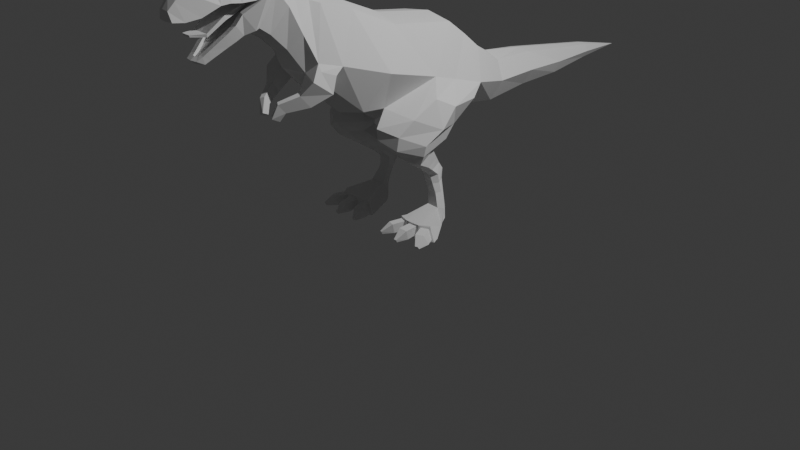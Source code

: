 # Source: low-poly-dinosaur.blend  (saved by Blender 4.5.87; exported with 4.5.12 LTS)
import bpy
from mathutils import Matrix  # noqa: F401  (used for matrix-valued properties, if any)

bpy.ops.wm.read_factory_settings(use_empty=True)
scene = bpy.context.scene
scene.name = 'Scene'

# ---- collections
col_collection = bpy.data.collections.new('Collection'); scene.collection.children.link(col_collection)
col_reference = bpy.data.collections.new('reference'); scene.collection.children.link(col_reference)

# ---- world
world_world = bpy.data.worlds.new('World'); scene.world = world_world
world_world.use_nodes = True; world_world.node_tree.nodes.clear()
_N = world_world.node_tree.nodes; _L = world_world.node_tree.links
n0 = _N.new('ShaderNodeOutputWorld'); n0.name = 'World Output'; n0.location = (200, 100)
n1 = _N.new('ShaderNodeBackground'); n1.name = 'Background'; n1.location = (-200, 100)
n1.inputs[0].default_value = (0.05088, 0.05088, 0.05088, 1.0)
_L.new(n1.outputs[0], n0.inputs[0])
n0.is_active_output = True
world_world.color = (0.05088, 0.05088, 0.05088)
world_world.sun_shadow_jitter_overblur = 0.0

# ---- cameras
cam_camera = bpy.data.cameras.new('Camera')
cam_camera.clip_end = 100.0
cam_camera.ortho_scale = 7.314

# ---- lights
light_light = bpy.data.lights.new('Light', 'POINT')
light_light.energy = 1000.0
light_light.shadow_soft_size = 0.1

# ---- meshes
me_plane = bpy.data.meshes.new('Plane')
me_plane.from_pydata([(0.3003, -0.3385, 0.4745), (0.2828, -0.7021, -0.2722), (0.2949, 0.7786, 0.03086), (0.2777, 0.4882, -0.5029), (0.3003, 0.3651, 0.3621), (0.2828, -0.4515, -0.2979), (0.1785, 1.204, -0.2244), (0.1681, 1.125, -0.6371), (0.1193, 1.743, -0.2694), (0.1107, 1.696, -0.6133), (0.09798, 2.274, -0.351), (0.09273, 2.237, -0.6155), (0.06173, 2.8, -0.4284), (0.05813, 2.78, -0.5694), (0.2266, -0.7665, 0.6803), (0.2133, -1.083, 0.06037), (0.1785, -1.078, 0.7798), (0.1681, -1.261, 0.1995), (0.1295, -1.163, 0.8134), (0.1204, -1.409, 0.4276), (0.1295, -1.347, 1.024), (0.1204, -1.572, 0.5911), (0.1972, -1.677, 1.285), (0.1721, -1.753, 0.6728), (0.1382, -1.917, 1.16), (0.1323, -1.846, 0.6437), (0.07372, -2.117, 1.134), (0.102, -1.993, 0.5648), (0.07931, -2.358, 1.084), (0.0702, -2.145, 0.4838), (0.05471, -2.49, 0.9499), (0.04816, -2.25, 0.4735), (0.06012, -2.192, 0.4581), (0.066, -2.429, 1.015), (0.4572, -0.5243, 0.09286), (0.449, 0.6659, -0.2694), (0.456, 0.04099, -0.06499), (0.2718, 1.183, -0.4202), (0.2049, 1.719, -0.4452), (0.1488, 2.255, -0.4862), (0.09399, 2.79, -0.5005), (0.345, -0.9851, 0.2393), (0.2718, -1.197, 0.2939), (0.2116, -1.297, 0.5502), (0.2116, -1.437, 0.8243), (0.235, -1.682, 0.9827), (0.1483, -1.93, 1.137), (0.1298, -2.03, 1.109), (0.1003, -2.233, 0.8726), (0.04596, -2.434, 0.8558), (0.06528, -2.362, 0.8497), (0.039, -2.216, 0.5453), (0.02996, -2.241, 0.5283), (0.05838, -2.159, 0.5896), (0.1078, -2.015, 0.7018), (0.1524, -1.885, 0.849), (0.1765, -1.796, 1.266), (0.2077, -1.783, 0.9492), (0.1681, -1.717, 0.6869), (0.1785, -1.549, 1.254), (0.2718, -1.603, 0.9985), (0.1174, -1.918, 0.6025), (0.07068, -2.009, 1.132), (0.1293, -1.998, 1.115), (0.1318, -1.946, 0.7639), (0.0, -0.2654, 0.5149), (0.0, -0.7361, -0.342), (0.0, 0.8381, 0.05698), (0.0, 0.4101, -0.5541), (0.0, 0.383, 0.406), (0.0, -0.5396, -0.392), (0.0, 1.206, -0.1659), (0.0, 1.105, -0.6746), (0.0, 1.747, -0.2449), (0.0, 1.691, -0.6455), (0.0, 2.276, -0.3322), (0.0, 2.234, -0.6402), (0.0, 2.801, -0.4184), (0.0, 2.778, -0.5826), (0.0, 3.379, -0.5553), (0.0, -0.7414, 0.7254), (0.0, -1.151, -0.01003), (0.0, -1.059, 0.8154), (0.0, -1.383, 0.2333), (0.0, -1.143, 0.8389), (0.0, -1.468, 0.4222), (0.0, -1.334, 1.048), (0.0, -1.609, 0.552), (0.0, -1.665, 1.327), (0.0, -1.764, 0.6145), (0.0, -1.879, 1.266), (0.0, -1.829, 0.6058), (0.0, -2.123, 1.161), (0.0, -1.984, 0.54), (0.0, -2.38, 1.114), (0.0, -2.143, 0.4652), (0.0, -2.501, 0.9622), (0.0, -2.25, 0.4679), (0.0, -2.19, 0.4433), (0.0, -2.444, 1.038), (0.0, -2.441, 0.8559), (0.0, -2.246, 0.528), (0.0, -1.79, 1.31), (0.0, -1.739, 0.6273), (0.0, -1.541, 1.289), (0.0, -1.907, 0.5729), (0.0, -1.962, 1.271), (0.2802, 0.01833, -0.4004), (0.2976, 0.574, 0.2029), (0.4531, 0.3012, -0.1501), (0.0, -0.06476, -0.473), (0.0, 0.5956, 0.2486), (0.6432, -0.03611, -0.5195), (0.482, 0.2722, -0.5793), (0.531, 0.4889, -0.3649), (0.5405, -0.3179, -0.3807), (0.5688, -0.0605, -0.2305), (0.6235, 0.141, -0.3389), (0.2965, 0.1247, -1.419), (0.3631, 0.1933, -1.426), (0.3328, 0.08176, -1.415), (0.5179, 0.1216, -1.418), (0.4552, 0.192, -1.426), (0.4724, 0.07215, -1.413), (0.268, 0.09976, -1.563), (0.3251, 0.1547, -1.539), (0.2501, 0.05998, -1.583), (0.52, 0.09797, -1.562), (0.498, 0.1538, -1.539), (0.5443, 0.05819, -1.582), (0.5084, -0.2172, -1.495), (0.5224, -0.2538, -1.629), (0.3388, -0.2217, -1.497), (0.3261, -0.2597, -1.631), (0.2888, -0.1888, -0.7479), (0.2978, -0.1944, -0.5727), (0.2744, -0.1894, -0.6553), (0.3647, 0.1616, -0.6905), (0.3684, 0.01046, -0.7493), (0.3708, 0.02146, -0.7132), (0.3227, -0.4015, -0.7135), (0.3201, -0.5795, -0.4575), (0.3118, -0.5664, -0.5708), (0.6058, -0.2235, -0.6459), (0.5318, -0.2222, -0.8555), (0.5769, -0.2239, -0.7587), (0.4424, 0.02374, -0.7852), (0.4755, 0.1717, -0.713), (0.4751, 0.03651, -0.7534), (0.4899, -0.4616, -0.5283), (0.4412, -0.3908, -0.7745), (0.4719, -0.4701, -0.6671), (0.277, 0.1535, -1.281), (0.2385, 0.01977, -0.9429), (0.2392, 0.1581, -1.187), (0.2067, 0.159, -1.091), (0.2154, 0.0819, -1.01), (0.3069, 0.148, -0.9285), (0.3254, 0.2217, -1.271), (0.2801, 0.1991, -0.996), (0.2678, 0.2606, -1.079), (0.2903, 0.2371, -1.177), (0.3054, 0.1119, -1.285), (0.2721, -0.07783, -0.9563), (0.268, 0.1078, -1.192), (0.2376, 0.09122, -1.099), (0.2475, -0.0001228, -1.02), (0.4457, -0.02827, -0.9645), (0.4432, 0.1527, -1.277), (0.4169, 0.04982, -1.023), (0.4054, 0.1413, -1.097), (0.4124, 0.1522, -1.186), (0.3954, 0.2207, -1.271), (0.3827, 0.1463, -0.9342), (0.3623, 0.2356, -1.177), (0.3483, 0.2584, -1.081), (0.359, 0.1972, -0.9995), (0.392, -0.1014, -0.9667), (0.4111, 0.1045, -1.284), (0.3669, -0.01993, -1.026), (0.3592, 0.07517, -1.102), (0.3769, 0.09619, -1.193), (0.611, -0.1598, -1.483), (0.6466, -0.09616, -1.629), (0.6163, -0.1674, -1.495), (0.6844, -0.1793, -1.629), (0.1893, -0.1629, -1.627), (0.2712, -0.1487, -1.483), (0.1673, -0.2097, -1.629), (0.2371, -0.1895, -1.496), (0.4783, -0.2199, -1.514), (0.3815, -0.2193, -1.515), (0.3825, -0.2476, -1.61), (0.4765, -0.2478, -1.61), (0.5286, -0.214, -1.514), (0.5386, -0.2402, -1.61), (0.6551, -0.1866, -1.61), (0.6065, -0.1781, -1.514), (0.3088, -0.2483, -1.612), (0.3179, -0.2211, -1.516), (0.2478, -0.1989, -1.515), (0.198, -0.2134, -1.61), (0.4783, -0.3515, -1.523), (0.3815, -0.3508, -1.523), (0.4765, -0.3302, -1.62), (0.3825, -0.33, -1.62), (0.5838, -0.3335, -1.523), (0.5732, -0.315, -1.62), (0.6617, -0.2976, -1.523), (0.6897, -0.2615, -1.62), (0.2842, -0.3269, -1.621), (0.2786, -0.3466, -1.524), (0.1733, -0.2919, -1.619), (0.2086, -0.3243, -1.523), (0.4444, -0.4576, -1.595), (0.4151, -0.4574, -1.595), (0.4438, -0.4451, -1.622), (0.4154, -0.445, -1.622), (0.6617, -0.4146, -1.595), (0.656, -0.4036, -1.622), (0.6852, -0.4038, -1.595), (0.6911, -0.3874, -1.622), (0.218, -0.4265, -1.622), (0.2145, -0.4382, -1.595), (0.1846, -0.4159, -1.622), (0.1934, -0.4315, -1.594), (0.3585, -1.071, 0.1782), (0.3716, -1.123, 0.02256), (0.3158, -1.204, 0.2313), (0.3264, -1.301, 0.1617), (0.1882, -1.35, 0.0517), (0.2179, -1.259, -0.0657), (0.2353, -1.382, 0.03425), (0.265, -1.291, -0.08315), (0.0913, -1.517, -0.02036), (0.1132, -1.45, -0.1071), (0.1261, -1.541, -0.03326), (0.148, -1.474, -0.12), (0.05902, -1.569, -0.1485), (0.07573, -1.495, -0.1859), (0.08554, -1.581, -0.1651), (0.1022, -1.507, -0.2026), (0.1601, -1.887, 1.227), (0.1886, -1.906, 0.9442), (0.079, -2.046, 1.124), (0.1434, -2.073, 0.9487), (0.1648, -1.994, 0.9546), (0.07915, -2.008, 1.162), (0.07667, -2.039, 1.143), (0.1275, -1.933, 1.178), (0.1482, -2.245, 0.8688), (0.1131, -2.374, 0.8496), (0.08541, -2.477, 0.8614), (0.1914, -2.085, 0.9453), (0.2126, -2.007, 0.9545), (0.2561, -1.793, 0.9476), (0.2371, -1.916, 0.9448), (0.0865, -2.225, 0.5354), (0.06844, -2.277, 0.5025), (0.1556, -2.025, 0.6941), (0.1061, -2.168, 0.5807), (0.18, -1.954, 0.7568), (0.2824, -1.695, 0.9773), (0.2003, -1.896, 0.8417), (0.0, -2.289, 0.5025), (0.0, -2.491, 0.8614), (0.1082, -1.996, 0.6787), (0.0578, -2.141, 0.5659), (0.03724, -2.198, 0.5214), (0.02808, -2.225, 0.5033), (0.0, -2.093, 0.9741), (0.0, -2.217, 0.5109), (0.0, -2.003, 0.6708), (0.0, -1.703, 0.9506), (0.0, -2.156, 0.557), (0.1513, -1.706, 0.958), (0.0, -2.259, 0.8975), (0.0, -2.23, 0.5031), (0.1436, -2.08, 0.9779), (0.04511, -2.431, 0.8857), (0.06535, -2.364, 0.8796), (0.1009, -2.243, 0.9008), (0.0, -2.438, 0.8857), (0.0, -2.385, 0.8796), (0.1647, -1.993, 0.9846), (0.0, -2.004, 0.9845), (0.0, -1.816, 0.8593), (0.1068, -1.816, 0.8638), (0.1325, -1.923, 0.7441), (0.0, -1.926, 0.7365), (0.0, -1.909, 0.9747), (0.1886, -1.905, 0.9742), (0.2074, -1.788, 0.9787), (0.0, -1.787, 0.9772), (0.2361, -1.659, 1.001), (0.0, -1.654, 0.9897), (0.1532, -1.865, 0.8266), (0.0, -1.865, 0.8201), (0.0, -2.005, 0.8349), (0.0, -1.995, 0.7907), (0.1161, -2.013, 0.8382), (0.1072, -1.998, 0.7938), (0.0, -2.172, 0.7144), (0.0, -2.165, 0.6828), (0.09298, -2.177, 0.7167), (0.08661, -2.167, 0.685), (0.0, -2.309, 0.7218), (0.0, -2.305, 0.7037), (0.04846, -2.312, 0.7232), (0.04695, -2.307, 0.705)], [], [(109, 36, 116, 117), (34, 1, 5, 36), (35, 3, 7, 37), (37, 7, 9, 38), (38, 9, 11, 39), (39, 11, 13, 40), (40, 13, 79), (34, 0, 14, 41), (41, 14, 16, 42), (42, 16, 18, 43), (43, 18, 20, 44), (60, 59, 22, 262), (255, 56, 242, 256), (63, 62, 244, 47), (253, 26, 28, 250), (251, 33, 30, 252), (250, 28, 33, 251), (29, 260, 257, 32), (32, 257, 258, 31), (27, 259, 260, 29), (61, 261, 259, 27), (23, 262, 263, 25), (58, 60, 262, 23), (19, 43, 44, 21), (17, 42, 43, 19), (42, 17, 229, 228), (1, 34, 41, 15), (12, 40, 79), (10, 39, 40, 12), (8, 38, 39, 10), (6, 37, 38, 8), (2, 35, 37, 6), (0, 34, 36, 4), (108, 109, 35, 2), (262, 22, 56, 255), (21, 44, 60, 58), (44, 20, 59, 60), (25, 263, 261, 61), (46, 24, 62, 63), (31, 258, 264, 97), (12, 79, 77), (29, 32, 98, 95), (79, 13, 78), (61, 27, 93, 105), (30, 33, 99, 96), (62, 24, 249, 247), (32, 31, 97, 98), (1, 15, 81, 66), (33, 28, 94, 99), (14, 0, 65, 80), (15, 17, 83, 81), (0, 4, 69, 65), (16, 14, 80, 82), (107, 5, 70, 110), (17, 19, 85, 83), (18, 16, 82, 84), (108, 2, 67, 111), (5, 1, 66, 70), (19, 21, 87, 85), (20, 18, 84, 86), (2, 6, 71, 67), (21, 58, 103, 87), (7, 3, 68, 72), (22, 59, 104, 88), (6, 8, 73, 71), (23, 25, 91, 89), (9, 7, 72, 74), (242, 56, 102, 90), (56, 22, 88, 102), (8, 10, 75, 73), (25, 61, 105, 91), (11, 9, 74, 76), (252, 30, 96, 265), (244, 62, 247, 248), (58, 23, 89, 103), (10, 12, 77, 75), (59, 20, 86, 104), (27, 29, 95, 93), (13, 11, 76, 78), (28, 26, 92, 94), (4, 108, 111, 69), (3, 107, 110, 68), (4, 36, 109, 108), (3, 35, 114, 113), (117, 112, 113, 114), (116, 115, 112, 117), (35, 109, 117, 114), (36, 5, 115, 116), (120, 118, 124, 126), (121, 123, 129, 127), (126, 124, 127, 129), (124, 125, 128, 127), (129, 123, 182, 183), (119, 122, 128, 125), (122, 121, 127, 128), (118, 119, 125, 124), (197, 194, 206, 208), (120, 126, 186, 187), (123, 120, 132, 130), (126, 129, 131, 133), (135, 137, 139, 136), (136, 139, 138, 134), (141, 135, 136, 142), (142, 136, 134, 140), (144, 146, 148, 145), (145, 148, 147, 143), (150, 144, 145, 151), (151, 145, 143, 149), (146, 138, 139, 148), (148, 139, 137, 147), (149, 141, 142, 151), (151, 142, 140, 150), (5, 107, 135, 141), (107, 3, 137, 135), (3, 113, 147, 137), (115, 5, 141, 149), (113, 112, 143, 147), (112, 115, 149, 143), (153, 157, 159, 156), (156, 159, 160, 155), (155, 160, 161, 154), (154, 161, 158, 152), (163, 153, 156, 166), (166, 156, 155, 165), (165, 155, 154, 164), (164, 154, 152, 162), (168, 172, 174, 171), (171, 174, 175, 170), (170, 175, 176, 169), (169, 176, 173, 167), (178, 168, 171, 181), (181, 171, 170, 180), (180, 170, 169, 179), (179, 169, 167, 177), (172, 158, 161, 174), (174, 161, 160, 175), (175, 160, 159, 176), (176, 159, 157, 173), (177, 163, 166, 179), (179, 166, 165, 180), (180, 165, 164, 181), (181, 164, 162, 178), (134, 138, 157, 153), (152, 158, 119, 118), (140, 134, 153, 163), (162, 152, 118, 120), (158, 172, 122, 119), (138, 146, 173, 157), (178, 162, 120, 123), (150, 140, 163, 177), (146, 144, 167, 173), (168, 178, 123, 121), (172, 168, 121, 122), (144, 150, 177, 167), (183, 182, 184, 185), (123, 130, 184, 182), (191, 192, 205, 203), (131, 129, 183, 185), (187, 186, 188, 189), (126, 133, 188, 186), (132, 120, 187, 189), (200, 201, 212, 213), (130, 132, 191, 190), (132, 133, 192, 191), (133, 131, 193, 192), (131, 130, 190, 193), (130, 131, 195, 194), (131, 185, 196, 195), (185, 184, 197, 196), (184, 130, 194, 197), (133, 132, 199, 198), (132, 189, 200, 199), (189, 188, 201, 200), (188, 133, 198, 201), (212, 210, 222, 224), (203, 205, 217, 215), (208, 206, 218, 220), (198, 199, 211, 210), (192, 193, 204, 205), (195, 196, 209, 207), (201, 198, 210, 212), (190, 191, 203, 202), (196, 197, 208, 209), (199, 200, 213, 211), (193, 190, 202, 204), (194, 195, 207, 206), (214, 215, 217, 216), (218, 219, 221, 220), (222, 223, 225, 224), (207, 209, 221, 219), (205, 204, 216, 217), (211, 213, 225, 223), (202, 203, 215, 214), (209, 208, 220, 221), (206, 207, 219, 218), (213, 212, 224, 225), (204, 202, 214, 216), (210, 211, 223, 222), (227, 226, 228, 229), (15, 227, 233, 231), (15, 41, 226, 227), (41, 42, 228, 226), (232, 230, 234, 236), (17, 15, 231, 230), (229, 17, 230, 232), (227, 229, 232, 233), (235, 237, 241, 239), (230, 231, 235, 234), (231, 233, 237, 235), (233, 232, 236, 237), (238, 239, 241, 240), (237, 236, 240, 241), (236, 234, 238, 240), (234, 235, 239, 238), (24, 46, 256, 242), (47, 244, 26, 253), (63, 47, 253, 254), (46, 63, 254, 256), (248, 247, 106, 92), (247, 249, 90, 106), (249, 24, 242, 90), (244, 248, 92, 26), (50, 48, 250, 251), (49, 50, 251, 252), (48, 245, 253, 250), (245, 246, 254, 253), (243, 57, 255, 256), (51, 52, 258, 257), (54, 53, 260, 259), (64, 54, 259, 261), (45, 55, 263, 262), (53, 51, 257, 260), (57, 45, 262, 255), (246, 243, 256, 254), (55, 64, 261, 263), (52, 101, 264, 258), (100, 49, 252, 265), (53, 54, 266, 267), (52, 51, 268, 269), (280, 279, 282, 283), (281, 280, 283, 276), (294, 292, 293, 295), (268, 267, 274, 271), (287, 275, 300, 301), (266, 288, 289, 272), (267, 266, 272, 274), (269, 268, 271, 277), (288, 296, 297, 289), (291, 284, 285, 290), (292, 291, 290, 293), (57, 243, 291, 292), (246, 245, 278, 284), (245, 48, 281, 278), (50, 49, 279, 280), (49, 100, 282, 279), (48, 50, 280, 281), (101, 52, 269, 277), (64, 55, 296, 288), (243, 246, 284, 291), (45, 57, 292, 294), (51, 53, 267, 268), (55, 45, 294, 296), (54, 64, 288, 266), (284, 278, 270, 285), (278, 281, 276, 270), (273, 275, 294, 295), (275, 287, 296, 294), (287, 286, 297, 296), (299, 301, 305, 303), (286, 287, 301, 299), (275, 273, 298, 300), (303, 305, 309, 307), (300, 298, 302, 304), (301, 300, 304, 305), (309, 308, 306, 307), (304, 302, 306, 308), (305, 304, 308, 309)])
_uv = me_plane.uv_layers.new(name='UVMap')
_uv.uv.foreach_set('vector', [0.5, 0.7761, 0.5, 0.6163, 0.5, 0.586, 0.5, 0.7173, 0.5, 0.0, 0.9197, 0.0, 0.9197, 0.5521, 0.5, 0.6163, 0.5, 1.0, 0.9197, 1.0, 0.9197, 1.0, 0.5, 1.0, 0.5, 1.0, 0.9197, 1.0, 0.9197, 1.0, 0.5, 1.0, 0.5, 1.0, 0.9197, 1.0, 0.9197, 1.0, 0.5, 1.0, 0.5, 1.0, 0.9197, 1.0, 0.9197, 1.0, 0.5, 1.0, 0.5, 1.0, 0.9197, 1.0, 0.0, 1.0, 0.5, 0.0, 0.0612, 0.0, 0.0612, 0.0, 0.5, 0.0, 0.5, 0.0, 0.0612, 0.0, 0.0612, 0.0, 0.5, 0.0, 0.5, 0.0, 0.0612, 0.0, 0.0612, 0.0, 0.5, 0.0, 0.5, 0.0, 0.0612, 0.0, 0.0612, 0.0, 0.5, 0.0, 0.5, 0.0, 0.0612, 0.0, 0.0612, 0.0, 0.5, 0.0, 0.5, 0.0, 0.0612, 0.0, 0.0612, 0.0, 0.5, 0.0, 0.1537, 0.0, 0.0612, 0.0, 0.06235, 0.0, 0.4235, 0.0, 0.5, 0.0, 0.0612, 0.0, 0.0612, 0.0, 0.5, 0.0, 0.5, 0.0, 0.0612, 0.0, 0.0612, 0.0, 0.5, 0.0, 0.5, 0.0, 0.0612, 0.0, 0.0612, 0.0, 0.5, 0.0, 0.977, 0.0, 0.8569, 0.0, 0.8867, 0.0, 0.9818, 0.0, 0.9818, 0.0, 0.8867, 0.0, 0.9545, 0.0, 0.9927, 0.0, 0.9695, 0.0, 0.8099, 0.0, 0.8569, 0.0, 0.977, 0.0, 0.9568, 0.0, 0.731, 0.0, 0.8099, 0.0, 0.9695, 0.0, 0.9197, 0.0, 0.5, 0.0, 0.652, 0.0, 0.9441, 0.0, 0.9197, 0.0, 0.5, 0.0, 0.5, 0.0, 0.9197, 0.0, 0.9197, 0.0, 0.5, 0.0, 0.5, 0.0, 0.9197, 0.0, 0.9197, 0.0, 0.5, 0.0, 0.5, 0.0, 0.9197, 0.0, 0.5, 0.0, 0.9197, 0.0, 0.9197, 0.0, 0.628, 0.0, 0.9197, 0.0, 0.5, 0.0, 0.5, 0.0, 0.9197, 0.0, 0.0612, 1.0, 0.5, 1.0, 0.0, 1.0, 0.0612, 1.0, 0.5, 1.0, 0.5, 1.0, 0.0612, 1.0, 0.0612, 1.0, 0.5, 1.0, 0.5, 1.0, 0.0612, 1.0, 0.0612, 1.0, 0.5, 1.0, 0.5, 1.0, 0.0612, 1.0, 0.0612, 1.0, 0.5, 1.0, 0.5, 1.0, 0.0612, 1.0, 0.0612, 0.0, 0.5, 0.0, 0.5, 0.6163, 0.0612, 0.5521, 0.0612, 0.7761, 0.5, 0.7761, 0.5, 1.0, 0.0612, 1.0, 0.5, 0.0, 0.0612, 0.0, 0.0612, 0.0, 0.5, 0.0, 0.9197, 0.0, 0.5, 0.0, 0.5, 0.0, 0.9197, 0.0, 0.5, 0.0, 0.0612, 0.0, 0.0612, 0.0, 0.5, 0.0, 0.9441, 0.0, 0.652, 0.0, 0.731, 0.0, 0.9568, 0.0, 0.104, 0.0, 0.06204, 0.0, 0.0612, 0.0, 0.1537, 0.0, 0.9927, 0.0, 0.9545, 0.0, 0.9545, 0.0, 1.0, 0.0, 0.0612, 1.0, 0.0, 1.0, 0.0, 1.0, 0.977, 0.0, 0.9818, 0.0, 1.0, 0.0, 1.0, 0.0, 0.0, 1.0, 0.9197, 1.0, 1.0, 1.0, 0.9568, 0.0, 0.9695, 0.0, 1.0, 0.0, 1.0, 0.0, 0.0612, 0.0, 0.0612, 0.0, 0.0, 0.0, 0.0, 0.0, 0.0612, 0.0, 0.06204, 0.0, 0.04905, 0.0, 0.04915, 0.0, 0.9818, 0.0, 0.9927, 0.0, 1.0, 0.0, 1.0, 0.0, 0.9197, 0.0, 0.9197, 0.0, 1.0, 0.0, 1.0, 0.0, 0.0612, 0.0, 0.0612, 0.0, 0.0, 0.0, 0.0, 0.0, 0.0612, 0.0, 0.0612, 0.0, 0.0, 0.0, 0.0, 0.0, 0.9197, 0.0, 0.9197, 0.0, 1.0, 0.0, 1.0, 0.0, 0.0612, 0.0, 0.0612, 0.5521, 0.0, 0.5521, 0.0, 0.0, 0.0612, 0.0, 0.0612, 0.0, 0.0, 0.0, 0.0, 0.0, 0.9197, 0.7761, 0.9197, 0.5521, 1.0, 0.5521, 1.0, 0.7761, 0.9197, 0.0, 0.9197, 0.0, 1.0, 0.0, 1.0, 0.0, 0.0612, 0.0, 0.0612, 0.0, 0.0, 0.0, 0.0, 0.0, 0.0612, 0.7761, 0.0612, 1.0, 0.0, 1.0, 0.0, 0.7761, 0.9197, 0.5521, 0.9197, 0.0, 1.0, 0.0, 1.0, 0.5521, 0.9197, 0.0, 0.9197, 0.0, 1.0, 0.0, 1.0, 0.0, 0.0612, 0.0, 0.0612, 0.0, 0.0, 0.0, 0.0, 0.0, 0.0612, 1.0, 0.0612, 1.0, 0.0, 1.0, 0.0, 1.0, 0.9197, 0.0, 0.9197, 0.0, 1.0, 0.0, 1.0, 0.0, 0.9197, 1.0, 0.9197, 1.0, 1.0, 1.0, 1.0, 1.0, 0.0612, 0.0, 0.0612, 0.0, 0.0, 0.0, 0.0, 0.0, 0.0612, 1.0, 0.0612, 1.0, 0.0, 1.0, 0.0, 1.0, 0.9197, 0.0, 0.9441, 0.0, 1.0, 0.0, 1.0, 0.0, 0.9197, 1.0, 0.9197, 1.0, 1.0, 1.0, 1.0, 1.0, 0.0612, 0.0, 0.0612, 0.0, 0.0, 0.0, 0.0, 0.0, 0.0612, 0.0, 0.0612, 0.0, 0.0, 0.0, 0.0, 0.0, 0.0612, 1.0, 0.0612, 1.0, 0.0, 1.0, 0.0, 1.0, 0.9441, 0.0, 0.9568, 0.0, 1.0, 0.0, 1.0, 0.0, 0.9197, 1.0, 0.9197, 1.0, 1.0, 1.0, 1.0, 1.0, 0.5, 0.0, 0.0612, 0.0, 0.0, 0.0, 0.5, 0.0, 0.06235, 0.0, 0.0612, 0.0, 0.04915, 0.0, 0.01919, 0.0, 0.9197, 0.0, 0.9197, 0.0, 1.0, 0.0, 1.0, 0.0, 0.0612, 1.0, 0.0612, 1.0, 0.0, 1.0, 0.0, 1.0, 0.0612, 0.0, 0.0612, 0.0, 0.0, 0.0, 0.0, 0.0, 0.9695, 0.0, 0.977, 0.0, 1.0, 0.0, 1.0, 0.0, 0.9197, 1.0, 0.9197, 1.0, 1.0, 1.0, 1.0, 1.0, 0.0612, 0.0, 0.0612, 0.0, 0.0, 0.0, 0.0, 0.0, 0.0612, 0.5521, 0.0612, 0.7761, 0.0, 0.7761, 0.0, 0.5521, 0.9197, 1.0, 0.9197, 0.7761, 1.0, 0.7761, 1.0, 1.0, 0.0612, 0.5521, 0.5, 0.6163, 0.5, 0.7761, 0.0612, 0.7761, 0.9197, 1.0, 0.5, 1.0, 0.5, 0.9238, 0.9197, 0.9512, 0.5, 0.7173, 0.9197, 0.7761, 0.9197, 0.9512, 0.5, 0.9238, 0.5, 0.586, 0.9197, 0.6589, 0.9197, 0.7761, 0.5, 0.7173, 0.5, 1.0, 0.5, 0.7761, 0.5, 0.7173, 0.5, 0.9238, 0.5, 0.6163, 0.9197, 0.5521, 0.9197, 0.6589, 0.5, 0.586, 0.9197, 0.6392, 0.9197, 0.7761, 0.9197, 0.7761, 0.9197, 0.5521, 0.9197, 0.7761, 0.9197, 0.6145, 0.9197, 0.5521, 0.9197, 0.7761, 0.9197, 0.5521, 0.9197, 0.7761, 0.9197, 0.7761, 0.9197, 0.5521, 0.9197, 0.7761, 0.9197, 1.0, 0.9197, 1.0, 0.9197, 0.7761, 0.9197, 0.5521, 0.9197, 0.6145, 0.9197, 0.5611, 0.9197, 0.5521, 0.9197, 1.0, 0.9197, 1.0, 0.9197, 1.0, 0.9197, 1.0, 0.9197, 1.0, 0.9197, 0.7761, 0.9197, 0.7761, 0.9197, 1.0, 0.9197, 0.7761, 0.9197, 1.0, 0.9197, 1.0, 0.9197, 0.7761, 0.9197, 0.5521, 0.9197, 0.5521, 0.9197, 0.5521, 0.9197, 0.5521, 0.9197, 0.6392, 0.9197, 0.5521, 0.9197, 0.5521, 0.9197, 0.5666, 0.9197, 0.6145, 0.9197, 0.6392, 0.9197, 0.5521, 0.9197, 0.5521, 0.9197, 0.5521, 0.9197, 0.5521, 0.9197, 0.5521, 0.9197, 0.5521, 0.9197, 0.7371, 0.9197, 0.9369, 0.9197, 0.913, 0.9197, 0.7299, 0.9197, 0.7299, 0.9197, 0.913, 0.9197, 0.8943, 0.9197, 0.6994, 0.9197, 0.6101, 0.9197, 0.7371, 0.9197, 0.7299, 0.9197, 0.6494, 0.9197, 0.6494, 0.9197, 0.7299, 0.9197, 0.6994, 0.9197, 0.6542, 0.9197, 0.7284, 0.9197, 0.9152, 0.9197, 0.9251, 0.9197, 0.7471, 0.9197, 0.7471, 0.9197, 0.9251, 0.9197, 0.9188, 0.9197, 0.7382, 0.9197, 0.6548, 0.9197, 0.7284, 0.9197, 0.7471, 0.9197, 0.6607, 0.9197, 0.6607, 0.9197, 0.7471, 0.9197, 0.7382, 0.9197, 0.6493, 0.9197, 0.9152, 0.9197, 0.8943, 0.9197, 0.913, 0.9197, 0.9251, 0.9197, 0.9251, 0.9197, 0.913, 0.9197, 0.9369, 0.9197, 0.9188, 0.9197, 0.6493, 0.9197, 0.6101, 0.9197, 0.6494, 0.9197, 0.6607, 0.9197, 0.6607, 0.9197, 0.6494, 0.9197, 0.6542, 0.9197, 0.6548, 0.9197, 0.5521, 0.9197, 0.7761, 0.9197, 0.7371, 0.9197, 0.6101, 0.9197, 0.7761, 0.9197, 1.0, 0.9197, 0.9369, 0.9197, 0.7371, 0.9197, 1.0, 0.9197, 0.9512, 0.9197, 0.9188, 0.9197, 0.9369, 0.9197, 0.6589, 0.9197, 0.5521, 0.9197, 0.6101, 0.9197, 0.6493, 0.9197, 0.9512, 0.9197, 0.7761, 0.9197, 0.7382, 0.9197, 0.9188, 0.9197, 0.7761, 0.9197, 0.6589, 0.9197, 0.6493, 0.9197, 0.7382, 0.9197, 0.7434, 0.9197, 0.9519, 0.9197, 0.9668, 0.9197, 0.7419, 0.9197, 0.7419, 0.9197, 0.9668, 0.9197, 0.9692, 0.9197, 0.7264, 0.9197, 0.7264, 0.9197, 0.9692, 0.9197, 0.9934, 0.9197, 0.752, 0.9197, 0.752, 0.9197, 0.9934, 0.9197, 1.0, 0.9197, 0.7761, 0.9197, 0.6447, 0.9197, 0.7434, 0.9197, 0.7419, 0.9197, 0.6337, 0.9197, 0.6337, 0.9197, 0.7419, 0.9197, 0.7264, 0.9197, 0.6346, 0.9197, 0.6346, 0.9197, 0.7264, 0.9197, 0.752, 0.9197, 0.624, 0.9197, 0.624, 0.9197, 0.752, 0.9197, 0.7761, 0.9197, 0.6392, 0.9197, 0.7761, 0.9197, 1.0, 0.9197, 0.9818, 0.9197, 0.7404, 0.9197, 0.7404, 0.9197, 0.9818, 0.9197, 0.9269, 0.9197, 0.7427, 0.9197, 0.7427, 0.9197, 0.9269, 0.9197, 0.9605, 0.9197, 0.7484, 0.9197, 0.7484, 0.9197, 0.9605, 0.9197, 0.9584, 0.9197, 0.7519, 0.9197, 0.6145, 0.9197, 0.7761, 0.9197, 0.7404, 0.9197, 0.6045, 0.9197, 0.6045, 0.9197, 0.7404, 0.9197, 0.7427, 0.9197, 0.6145, 0.9197, 0.6145, 0.9197, 0.7427, 0.9197, 0.7484, 0.9197, 0.6229, 0.9197, 0.6229, 0.9197, 0.7484, 0.9197, 0.7519, 0.9197, 0.6309, 0.9197, 1.0, 0.9197, 1.0, 0.9197, 0.9934, 0.9197, 0.9818, 0.9197, 0.9818, 0.9197, 0.9934, 0.9197, 0.9692, 0.9197, 0.9269, 0.9197, 0.9269, 0.9197, 0.9692, 0.9197, 0.9668, 0.9197, 0.9605, 0.9197, 0.9605, 0.9197, 0.9668, 0.9197, 0.9519, 0.9197, 0.9584, 0.9197, 0.6309, 0.9197, 0.6447, 0.9197, 0.6337, 0.9197, 0.6229, 0.9197, 0.6229, 0.9197, 0.6337, 0.9197, 0.6346, 0.9197, 0.6145, 0.9197, 0.6145, 0.9197, 0.6346, 0.9197, 0.624, 0.9197, 0.6045, 0.9197, 0.6045, 0.9197, 0.624, 0.9197, 0.6392, 0.9197, 0.6145, 0.9197, 0.6994, 0.9197, 0.8943, 0.9197, 0.9519, 0.9197, 0.7434, 0.9197, 0.7761, 0.9197, 1.0, 0.9197, 1.0, 0.9197, 0.7761, 0.9197, 0.6542, 0.9197, 0.6994, 0.9197, 0.7434, 0.9197, 0.6447, 0.9197, 0.6392, 0.9197, 0.7761, 0.9197, 0.7761, 0.9197, 0.6392, 0.9197, 1.0, 0.9197, 1.0, 0.9197, 1.0, 0.9197, 1.0, 0.9197, 0.8943, 0.9197, 0.9152, 0.9197, 0.9584, 0.9197, 0.9519, 0.9197, 0.6145, 0.9197, 0.6392, 0.9197, 0.6392, 0.9197, 0.6145, 0.9197, 0.6548, 0.9197, 0.6542, 0.9197, 0.6447, 0.9197, 0.6309, 0.9197, 0.9152, 0.9197, 0.7284, 0.9197, 0.7519, 0.9197, 0.9584, 0.9197, 0.7761, 0.9197, 0.6145, 0.9197, 0.6145, 0.9197, 0.7761, 0.9197, 1.0, 0.9197, 0.7761, 0.9197, 0.7761, 0.9197, 1.0, 0.9197, 0.7284, 0.9197, 0.6548, 0.9197, 0.6309, 0.9197, 0.7519, 0.9197, 0.5521, 0.9197, 0.5611, 0.9197, 0.5521, 0.9197, 0.5521, 0.9197, 0.6145, 0.9197, 0.5521, 0.9197, 0.5521, 0.9197, 0.5611, 0.9197, 0.5521, 0.9197, 0.5521, 0.9197, 0.5521, 0.9197, 0.5521, 0.9197, 0.5521, 0.9197, 0.5521, 0.9197, 0.5521, 0.9197, 0.5521, 0.9197, 0.5666, 0.9197, 0.5521, 0.9197, 0.5521, 0.9197, 0.5521, 0.9197, 0.5521, 0.9197, 0.5521, 0.9197, 0.5521, 0.9197, 0.5521, 0.9197, 0.5521, 0.9197, 0.6392, 0.9197, 0.5666, 0.9197, 0.5521, 0.9197, 0.5521, 0.9197, 0.5521, 0.9197, 0.5521, 0.9197, 0.5521, 0.9197, 0.5521, 0.9197, 0.5521, 0.9197, 0.5521, 0.9197, 0.5521, 0.9197, 0.5521, 0.9197, 0.5521, 0.9197, 0.5521, 0.9197, 0.5521, 0.9197, 0.5521, 0.9197, 0.5521, 0.9197, 0.5521, 0.9197, 0.5521, 0.9197, 0.5521, 0.9197, 0.5521, 0.9197, 0.5521, 0.9197, 0.5521, 0.9197, 0.5521, 0.9197, 0.5521, 0.9197, 0.5521, 0.9197, 0.5521, 0.9197, 0.5521, 0.9197, 0.5521, 0.9197, 0.5521, 0.9197, 0.5521, 0.9197, 0.5521, 0.9197, 0.5521, 0.9197, 0.5521, 0.9197, 0.5521, 0.9197, 0.5521, 0.9197, 0.5521, 0.9197, 0.5521, 0.9197, 0.5521, 0.9197, 0.5521, 0.9197, 0.5521, 0.9197, 0.5521, 0.9197, 0.5521, 0.9197, 0.5521, 0.9197, 0.5521, 0.9197, 0.5521, 0.9197, 0.5521, 0.9197, 0.5521, 0.9197, 0.5521, 0.9197, 0.5521, 0.9197, 0.5521, 0.9197, 0.5521, 0.9197, 0.5521, 0.9197, 0.5521, 0.9197, 0.5521, 0.9197, 0.5521, 0.9197, 0.5521, 0.9197, 0.5521, 0.9197, 0.5521, 0.9197, 0.5521, 0.9197, 0.5521, 0.9197, 0.5521, 0.9197, 0.5521, 0.9197, 0.5521, 0.9197, 0.5521, 0.9197, 0.5521, 0.9197, 0.5521, 0.9197, 0.5521, 0.9197, 0.5521, 0.9197, 0.5521, 0.9197, 0.5521, 0.9197, 0.5521, 0.9197, 0.5521, 0.9197, 0.5521, 0.9197, 0.5521, 0.9197, 0.5521, 0.9197, 0.5521, 0.9197, 0.5521, 0.9197, 0.5521, 0.9197, 0.5521, 0.9197, 0.5521, 0.9197, 0.5521, 0.9197, 0.5521, 0.9197, 0.5521, 0.9197, 0.5521, 0.9197, 0.5521, 0.9197, 0.5521, 0.9197, 0.5521, 0.9197, 0.5521, 0.9197, 0.5521, 0.9197, 0.5521, 0.9197, 0.5521, 0.9197, 0.5521, 0.9197, 0.5521, 0.9197, 0.5521, 0.9197, 0.5521, 0.9197, 0.5521, 0.9197, 0.5521, 0.9197, 0.5521, 0.9197, 0.5521, 0.9197, 0.5521, 0.9197, 0.5521, 0.9197, 0.5521, 0.9197, 0.5521, 0.9197, 0.5521, 0.9197, 0.5521, 0.9197, 0.5521, 0.9197, 0.5521, 0.9197, 0.5521, 0.9197, 0.5521, 0.9197, 0.5521, 0.9197, 0.5521, 0.9197, 0.5521, 0.9197, 0.5521, 0.9197, 0.5521, 0.9197, 0.5521, 0.9197, 0.5521, 0.9197, 0.5521, 0.9197, 0.5521, 0.9197, 0.5521, 0.9197, 0.5521, 0.9197, 0.5521, 0.9197, 0.5521, 0.9197, 0.5521, 0.9197, 0.5521, 0.9197, 0.5521, 0.9197, 0.5521, 0.9197, 0.5521, 0.9197, 0.5521, 0.9197, 0.5521, 0.9197, 0.5521, 0.9197, 0.5521, 0.9197, 0.5521, 0.9197, 0.5521, 0.9197, 0.5521, 0.9197, 0.5521, 0.9197, 0.5521, 0.9197, 0.5521, 0.9197, 0.5521, 0.9197, 0.5521, 0.9197, 0.5521, 0.9197, 0.5521, 0.9197, 0.5521, 0.9197, 0.5521, 0.9197, 0.5521, 0.9197, 0.5521, 0.9197, 0.5521, 0.9197, 0.5521, 0.9197, 0.5521, 0.9197, 0.5521, 0.9197, 0.5521, 0.9197, 0.0, 0.628, 0.0, 0.628, 0.0, 0.9197, 0.0, 0.9197, 0.0, 0.9197, 0.0, 0.9197, 0.0, 0.9197, 0.0, 0.9197, 0.0, 0.5, 0.0, 0.628, 0.0, 0.9197, 0.0, 0.5, 0.0, 0.5, 0.0, 0.628, 0.0, 0.628, 0.0, 0.9197, 0.0, 0.9197, 0.0, 0.9197, 0.0, 0.9197, 0.0, 0.9197, 0.0, 0.9197, 0.0, 0.9197, 0.0, 0.9197, 0.0, 0.9197, 0.0, 0.9197, 0.0, 0.9197, 0.0, 0.9197, 0.0, 0.9197, 0.0, 0.9197, 0.0, 0.9197, 0.0, 0.9197, 0.0, 0.9197, 0.0, 0.9197, 0.0, 0.9197, 0.0, 0.9197, 0.0, 0.9197, 0.0, 0.9197, 0.0, 0.9197, 0.0, 0.9197, 0.0, 0.9197, 0.0, 0.9197, 0.0, 0.9197, 0.0, 0.9197, 0.0, 0.9197, 0.0, 0.9197, 0.0, 0.9197, 0.0, 0.9197, 0.0, 0.9197, 0.0, 0.9197, 0.0, 0.9197, 0.0, 0.9197, 0.0, 0.9197, 0.0, 0.9197, 0.0, 0.9197, 0.0, 0.9197, 0.0, 0.9197, 0.0, 0.9197, 0.0, 0.9197, 0.0, 0.9197, 0.0, 0.9197, 0.0, 0.9197, 0.0, 0.9197, 0.0, 0.9197, 0.0, 0.06204, 0.0, 0.104, 0.0, 0.5, 0.0, 0.0612, 0.0, 0.4235, 0.0, 0.06235, 0.0, 0.0612, 0.0, 0.5, 0.0, 0.1537, 0.0, 0.4235, 0.0, 0.5, 0.0, 0.5, 0.0, 0.104, 0.0, 0.1537, 0.0, 0.5, 0.0, 0.5, 0.0, 0.01919, 0.0, 0.04915, 0.0, 0.0, 0.0, 0.0, 0.0, 0.04915, 0.0, 0.04905, 0.0, 0.0, 0.0, 0.0, 0.0, 0.04905, 0.0, 0.06204, 0.0, 0.0612, 0.0, 0.0, 0.0, 0.06235, 0.0, 0.01919, 0.0, 0.0, 0.0, 0.0612, 0.0, 0.5, 0.0, 0.5, 0.0, 0.5, 0.0, 0.5, 0.0, 0.5, 0.0, 0.5, 0.0, 0.5, 0.0, 0.5, 0.0, 0.5, 0.0, 0.5, 0.0, 0.5, 0.0, 0.5, 0.0, 0.5, 0.0, 0.5, 0.0, 0.5, 0.0, 0.5, 0.0, 0.5, 0.0, 0.5, 0.0, 0.5, 0.0, 0.5, 0.0, 0.8797, 0.0, 0.9004, 0.0, 0.9545, 0.0, 0.8867, 0.0, 0.8, 0.0, 0.8509, 0.0, 0.8569, 0.0, 0.8099, 0.0, 0.7237, 0.0, 0.8, 0.0, 0.8099, 0.0, 0.731, 0.0, 0.5, 0.0, 0.6439, 0.0, 0.652, 0.0, 0.5, 0.0, 0.8509, 0.0, 0.8797, 0.0, 0.8867, 0.0, 0.8569, 0.0, 0.5, 0.0, 0.5, 0.0, 0.5, 0.0, 0.5, 0.0, 0.5, 0.0, 0.5, 0.0, 0.5, 0.0, 0.5, 0.0, 0.6439, 0.0, 0.7237, 0.0, 0.731, 0.0, 0.652, 0.0, 0.9004, 0.0, 0.9019, 0.0, 0.9545, 0.0, 0.9545, 0.0, 0.5, 0.0, 0.5, 0.0, 0.5, 0.0, 0.5, 0.0, 0.8509, 0.0, 0.8, 0.0, 0.8, 0.0, 0.8509, 0.0, 0.9004, 0.0, 0.8797, 0.0, 0.8797, 0.0, 0.9004, 0.0, 0.5, 0.0, 0.5, 0.0, 0.5, 0.0, 0.5, 0.0, 0.5, 0.0, 0.5, 0.0, 0.5, 0.0, 0.5, 0.0, 0.5, 0.0, 0.5, 0.0, 0.5, 0.0, 0.5, 0.0, 0.8797, 0.0, 0.8509, 0.0, 0.8569, 0.0, 0.8867, 0.0, 0.6127, 0.0, 0.5339, 0.0, 0.5339, 0.0, 0.6127, 0.0, 0.8, 0.0, 0.7237, 0.0, 0.731, 0.0, 0.8099, 0.0, 0.8509, 0.0, 0.8, 0.0, 0.8099, 0.0, 0.8569, 0.0, 0.9004, 0.0, 0.8797, 0.0, 0.8867, 0.0, 0.9019, 0.0, 0.7237, 0.0, 0.6439, 0.0, 0.652, 0.0, 0.731, 0.0, 0.5, 0.0, 0.5, 0.0, 0.5, 0.0, 0.5, 0.0, 0.5, 0.0, 0.5, 0.0, 0.5, 0.0, 0.5, 0.0, 0.5, 0.0, 0.5, 0.0, 0.5, 0.0, 0.5, 0.0, 0.5, 0.0, 0.5, 0.0, 0.5, 0.0, 0.5, 0.0, 0.5, 0.0, 0.5, 0.0, 0.5, 0.0, 0.5, 0.0, 0.5, 0.0, 0.5, 0.0, 0.5, 0.0, 0.5, 0.0, 0.5, 0.0, 0.5, 0.0, 0.5, 0.0, 0.5, 0.0, 0.5, 0.0, 0.5, 0.0, 0.5, 0.0, 0.5, 0.0, 0.9019, 0.0, 0.9004, 0.0, 0.9004, 0.0, 0.9019, 0.0, 0.7237, 0.0, 0.6439, 0.0, 0.6439, 0.0, 0.7237, 0.0, 0.5, 0.0, 0.5, 0.0, 0.5, 0.0, 0.5, 0.0, 0.5, 0.0, 0.5, 0.0, 0.5, 0.0, 0.5, 0.0, 0.8797, 0.0, 0.8509, 0.0, 0.8509, 0.0, 0.8797, 0.0, 0.6439, 0.0, 0.5, 0.0, 0.5, 0.0, 0.6439, 0.0, 0.8, 0.0, 0.7237, 0.0, 0.7237, 0.0, 0.8, 0.0, 0.5, 0.0, 0.5, 0.0, 0.5, 0.0, 0.5, 0.0, 0.5, 0.0, 0.5, 0.0, 0.5, 0.0, 0.5, 0.0, 0.5351, 0.0, 0.5339, 0.0, 0.5, 0.0, 0.5, 0.0, 0.5339, 0.0, 0.6127, 0.0, 0.6439, 0.0, 0.5, 0.0, 0.6127, 0.0, 0.6169, 0.0, 0.652, 0.0, 0.6439, 0.0, 0.6169, 0.0, 0.6127, 0.0, 0.6127, 0.0, 0.6169, 0.0, 0.6169, 0.0, 0.6127, 0.0, 0.6127, 0.0, 0.6169, 0.0, 0.5339, 0.0, 0.5351, 0.0, 0.5351, 0.0, 0.5339, 0.0, 0.6169, 0.0, 0.6127, 0.0, 0.6127, 0.0, 0.6169, 0.0, 0.5339, 0.0, 0.5351, 0.0, 0.5351, 0.0, 0.5339, 0.0, 0.6127, 0.0, 0.5339, 0.0, 0.5339, 0.0, 0.6127, 0.0, 0.6127, 0.0, 0.5339, 0.0, 0.5351, 0.0, 0.6169, 0.0, 0.5339, 0.0, 0.5351, 0.0, 0.5351, 0.0, 0.5339, 0.0, 0.6127, 0.0, 0.5339, 0.0, 0.5339, 0.0, 0.6127, 0.0])
me_plane.update()

# ---- objects
ob_light = bpy.data.objects.new('Light', light_light)
ob_camera = bpy.data.objects.new('Camera', cam_camera)
ob_plane = bpy.data.objects.new('Plane', me_plane)
ob_front_image = bpy.data.objects.new('Front Image', None)
ob_side_image = bpy.data.objects.new('Side Image', None)

# ---- transforms, parenting, visibility, modifiers, constraints
ob_light.location = (4.076, 1.005, 5.904)
ob_light.rotation_euler = (0.6503, 0.05522, 1.866)
ob_light.lock_rotations_4d = False
ob_light.empty_display_type = 'ARROWS'
ob_light.color = (0.0, 0.0, 0.0, 0.0)
ob_light.lineart.crease_threshold = 0.0
ob_camera.location = (7.359, -6.926, 4.958)
ob_camera.rotation_euler = (1.109, 0.0, 0.8149)
ob_camera.lock_rotations_4d = False
ob_camera.empty_display_type = 'ARROWS'
ob_camera.color = (0.0, 0.0, 0.0, 0.0)
ob_camera.display_type = 'WIRE'
ob_camera.lineart.crease_threshold = 0.0
ob_plane.location = (-0.003479, -5.611e-07, 1.676)
_m = ob_plane.modifiers.new('Mirror', 'MIRROR')
_m.use_clip = True
ob_front_image.location = (0.04, 2.0, 1.366)
ob_front_image.rotation_euler = (1.571, -0.0, 0.0)
ob_front_image.scale = (1.148, 1.148, 1.148)
ob_front_image.empty_display_type = 'IMAGE'
ob_front_image.empty_display_size = 5.0
ob_front_image.use_empty_image_alpha = True
ob_front_image.color = (1.0, 1.0, 1.0, 0.25)
ob_side_image.location = (-2.0, 0.2776, 1.591)
ob_side_image.rotation_euler = (1.571, -0.0, -1.571)
ob_side_image.scale = (1.428, 1.428, 1.428)
ob_side_image.empty_display_type = 'IMAGE'
ob_side_image.empty_display_size = 5.0
ob_side_image.use_empty_image_alpha = True
ob_side_image.color = (1.0, 1.0, 1.0, 0.25)

# ---- collection membership
col_collection.objects.link(ob_light)
col_collection.objects.link(ob_camera)
col_collection.objects.link(ob_plane)
col_reference.objects.link(ob_front_image)
col_reference.objects.link(ob_side_image)

# ---- scene / render settings (as saved in the file)
scene.camera = ob_camera
scene.frame_start = 1; scene.frame_end = 250; scene.frame_set(1)
scene.render.engine = 'BLENDER_EEVEE_NEXT'
bpy.context.view_layer.update()
